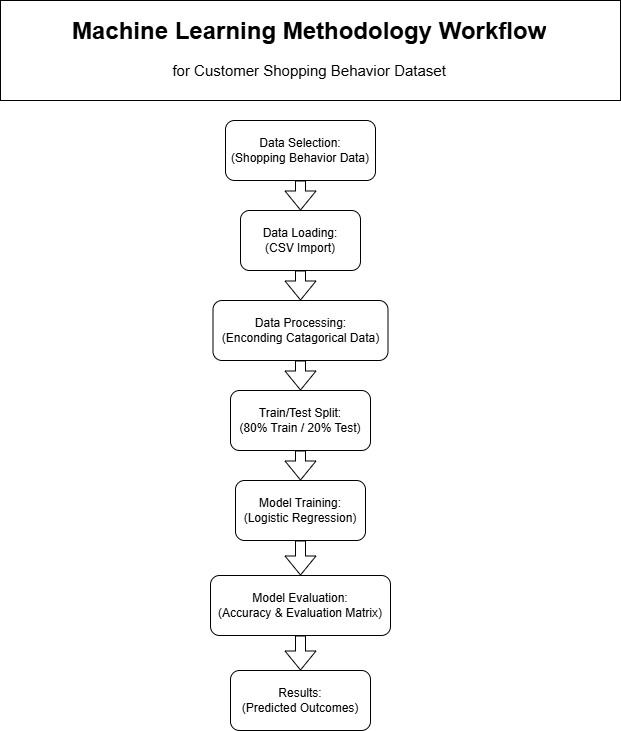

The diagram above was exported from draw.io. Its source (the exported page's mxGraphModel, read from the mxfile embedded in the PNG):
<mxGraphModel dx="946" dy="643" grid="1" gridSize="10" guides="1" tooltips="1" connect="1" arrows="1" fold="1" page="1" pageScale="1" pageWidth="827" pageHeight="1169" math="0" shadow="0">
  <root>
    <mxCell id="0" />
    <mxCell id="1" parent="0" />
    <mxCell id="_ziTHiUGkbXkLP5Qg15g-1" parent="1" style="rounded=1;whiteSpace=wrap;html=1;" value="Data Selection:&lt;br&gt;(Shopping Behavior Data)" vertex="1">
      <mxGeometry height="60" width="150" x="275" y="130" as="geometry" />
    </mxCell>
    <mxCell id="_ziTHiUGkbXkLP5Qg15g-2" edge="1" parent="1" source="_ziTHiUGkbXkLP5Qg15g-1" style="shape=flexArrow;endArrow=classic;html=1;rounded=0;" target="_ziTHiUGkbXkLP5Qg15g-3" value="">
      <mxGeometry height="50" relative="1" width="50" as="geometry">
        <mxPoint x="390" y="360" as="sourcePoint" />
        <mxPoint x="260" y="210" as="targetPoint" />
      </mxGeometry>
    </mxCell>
    <mxCell id="_ziTHiUGkbXkLP5Qg15g-3" parent="1" style="rounded=1;whiteSpace=wrap;html=1;" value="Data Loading:&lt;br&gt;(CSV Import)" vertex="1">
      <mxGeometry height="60" width="120" x="290" y="220" as="geometry" />
    </mxCell>
    <mxCell id="_ziTHiUGkbXkLP5Qg15g-4" edge="1" parent="1" source="_ziTHiUGkbXkLP5Qg15g-3" style="shape=flexArrow;endArrow=classic;html=1;rounded=0;exitX=0.5;exitY=1;exitDx=0;exitDy=0;entryX=0.5;entryY=0;entryDx=0;entryDy=0;" target="_ziTHiUGkbXkLP5Qg15g-5" value="">
      <mxGeometry height="50" relative="1" width="50" as="geometry">
        <mxPoint x="390" y="360" as="sourcePoint" />
        <mxPoint x="400" y="270" as="targetPoint" />
      </mxGeometry>
    </mxCell>
    <mxCell id="_ziTHiUGkbXkLP5Qg15g-5" parent="1" style="rounded=1;whiteSpace=wrap;html=1;" value="Data Processing:&lt;br&gt;(Enconding Catagorical Data)" vertex="1">
      <mxGeometry height="60" width="175" x="262.5" y="310" as="geometry" />
    </mxCell>
    <mxCell id="_ziTHiUGkbXkLP5Qg15g-6" parent="1" style="rounded=1;whiteSpace=wrap;html=1;" value="Train/Test Split:&lt;br&gt;(80% Train / 20% Test)" vertex="1">
      <mxGeometry height="60" width="140" x="280" y="400" as="geometry" />
    </mxCell>
    <mxCell id="_ziTHiUGkbXkLP5Qg15g-7" edge="1" parent="1" source="_ziTHiUGkbXkLP5Qg15g-5" style="shape=flexArrow;endArrow=classic;html=1;rounded=0;exitX=0.5;exitY=1;exitDx=0;exitDy=0;entryX=0.5;entryY=0;entryDx=0;entryDy=0;" target="_ziTHiUGkbXkLP5Qg15g-6" value="">
      <mxGeometry height="50" relative="1" width="50" as="geometry">
        <Array as="points" />
        <mxPoint x="390" y="360" as="sourcePoint" />
        <mxPoint x="440" y="310" as="targetPoint" />
      </mxGeometry>
    </mxCell>
    <mxCell id="hUEQd4L6zulOlEfMy0b4-1" parent="1" style="rounded=1;whiteSpace=wrap;html=1;" value="Model Training:&lt;br&gt;(Logistic Regression)" vertex="1">
      <mxGeometry height="60" width="130" x="285" y="490" as="geometry" />
    </mxCell>
    <mxCell id="hUEQd4L6zulOlEfMy0b4-3" edge="1" parent="1" source="_ziTHiUGkbXkLP5Qg15g-6" style="shape=flexArrow;endArrow=classic;html=1;rounded=0;exitX=0.5;exitY=1;exitDx=0;exitDy=0;entryX=0.5;entryY=0;entryDx=0;entryDy=0;" target="hUEQd4L6zulOlEfMy0b4-1" value="">
      <mxGeometry height="50" relative="1" width="50" as="geometry">
        <mxPoint x="390" y="360" as="sourcePoint" />
        <mxPoint x="440" y="310" as="targetPoint" />
      </mxGeometry>
    </mxCell>
    <mxCell id="hUEQd4L6zulOlEfMy0b4-4" parent="1" style="rounded=1;whiteSpace=wrap;html=1;" value="Model Evaluation:&lt;br&gt;(Accuracy &amp;amp; Evaluation Matrix)" vertex="1">
      <mxGeometry height="60" width="180" x="260" y="585" as="geometry" />
    </mxCell>
    <mxCell id="hUEQd4L6zulOlEfMy0b4-5" edge="1" parent="1" source="hUEQd4L6zulOlEfMy0b4-1" style="shape=flexArrow;endArrow=classic;html=1;rounded=0;exitX=0.5;exitY=1;exitDx=0;exitDy=0;entryX=0.5;entryY=0;entryDx=0;entryDy=0;" target="hUEQd4L6zulOlEfMy0b4-4" value="">
      <mxGeometry height="50" relative="1" width="50" as="geometry">
        <mxPoint x="370" y="530" as="sourcePoint" />
        <mxPoint x="490" y="600" as="targetPoint" />
      </mxGeometry>
    </mxCell>
    <mxCell id="hUEQd4L6zulOlEfMy0b4-8" parent="1" style="rounded=1;whiteSpace=wrap;html=1;" value="Results:&lt;div&gt;(Predicted Outcomes)&lt;/div&gt;" vertex="1">
      <mxGeometry height="60" width="140" x="280" y="680" as="geometry" />
    </mxCell>
    <mxCell id="hUEQd4L6zulOlEfMy0b4-9" edge="1" parent="1" source="hUEQd4L6zulOlEfMy0b4-4" style="shape=flexArrow;endArrow=classic;html=1;rounded=0;exitX=0.5;exitY=1;exitDx=0;exitDy=0;entryX=0.5;entryY=0;entryDx=0;entryDy=0;" target="hUEQd4L6zulOlEfMy0b4-8" value="">
      <mxGeometry height="50" relative="1" width="50" as="geometry">
        <mxPoint x="350" y="650" as="sourcePoint" />
        <mxPoint x="350" y="705" as="targetPoint" />
      </mxGeometry>
    </mxCell>
    <mxCell id="hUEQd4L6zulOlEfMy0b4-14" parent="1" style="rounded=0;whiteSpace=wrap;html=1;" value="" vertex="1">
      <mxGeometry height="100" width="620" x="50" y="10" as="geometry" />
    </mxCell>
    <mxCell id="hUEQd4L6zulOlEfMy0b4-12" parent="1" style="text;html=1;whiteSpace=wrap;overflow=hidden;rounded=0;" value="&lt;h1 style=&quot;margin-top: 0px;&quot;&gt;&lt;span style=&quot;background-color: light-dark(#ffffff, var(--ge-dark-color, #121212));&quot;&gt;Machine Learning Methodology Workflow&lt;/span&gt;&lt;/h1&gt;&lt;div style=&quot;text-align: center;&quot;&gt;&lt;font style=&quot;font-size: 15px; background-color: light-dark(#ffffff, var(--ge-dark-color, #121212));&quot;&gt;for Customer Shopping Behavior Dataset&lt;/font&gt;&lt;/div&gt;" vertex="1">
      <mxGeometry height="120" width="480" x="120" y="20" as="geometry" />
    </mxCell>
  </root>
</mxGraphModel>